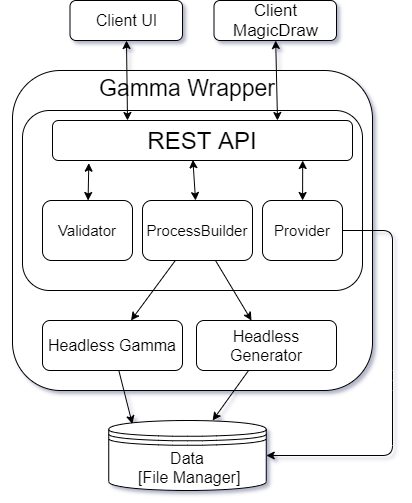

The diagram above was exported from draw.io. Its source (the exported page's mxGraphModel, read from the mxfile embedded in the PNG):
<mxGraphModel dx="1718" dy="962" grid="1" gridSize="10" guides="1" tooltips="1" connect="1" arrows="1" fold="1" page="1" pageScale="1" pageWidth="827" pageHeight="1169" math="0" shadow="1">
  <root>
    <mxCell id="0" />
    <mxCell id="1" parent="0" />
    <mxCell id="meMyT1n-tP8eaBLwZe5q-5" value="" style="rounded=1;whiteSpace=wrap;html=1;sketch=0;" vertex="1" parent="1">
      <mxGeometry x="230" y="290" width="360" height="320" as="geometry" />
    </mxCell>
    <mxCell id="meMyT1n-tP8eaBLwZe5q-1" value="" style="rounded=1;whiteSpace=wrap;html=1;" vertex="1" parent="1">
      <mxGeometry x="240" y="330" width="340" height="180" as="geometry" />
    </mxCell>
    <mxCell id="meMyT1n-tP8eaBLwZe5q-2" value="&lt;font style=&quot;font-size: 24px&quot;&gt;REST API&lt;/font&gt;" style="rounded=1;whiteSpace=wrap;html=1;sketch=0;" vertex="1" parent="1">
      <mxGeometry x="270" y="340" width="300" height="40" as="geometry" />
    </mxCell>
    <mxCell id="meMyT1n-tP8eaBLwZe5q-3" value="&lt;font style=&quot;font-size: 15px&quot;&gt;Validator&lt;/font&gt;" style="rounded=1;whiteSpace=wrap;html=1;sketch=0;" vertex="1" parent="1">
      <mxGeometry x="260" y="420" width="90" height="60" as="geometry" />
    </mxCell>
    <mxCell id="meMyT1n-tP8eaBLwZe5q-6" value="&lt;font style=&quot;font-size: 15px&quot;&gt;ProcessBuilder&lt;/font&gt;" style="rounded=1;whiteSpace=wrap;html=1;sketch=0;" vertex="1" parent="1">
      <mxGeometry x="360" y="420" width="110" height="60" as="geometry" />
    </mxCell>
    <mxCell id="meMyT1n-tP8eaBLwZe5q-7" value="&lt;font style=&quot;font-size: 15px&quot;&gt;Provider&lt;/font&gt;" style="rounded=1;whiteSpace=wrap;html=1;sketch=0;" vertex="1" parent="1">
      <mxGeometry x="480" y="420" width="80" height="60" as="geometry" />
    </mxCell>
    <mxCell id="meMyT1n-tP8eaBLwZe5q-8" value="&lt;font style=&quot;font-size: 16px&quot;&gt;Headless Gamma&lt;/font&gt;" style="rounded=1;whiteSpace=wrap;html=1;sketch=0;" vertex="1" parent="1">
      <mxGeometry x="260" y="540" width="140" height="50" as="geometry" />
    </mxCell>
    <mxCell id="meMyT1n-tP8eaBLwZe5q-9" value="&lt;font style=&quot;font-size: 16px&quot;&gt;Headless Generator&lt;/font&gt;" style="rounded=1;whiteSpace=wrap;html=1;sketch=0;" vertex="1" parent="1">
      <mxGeometry x="414" y="540" width="140" height="50" as="geometry" />
    </mxCell>
    <mxCell id="meMyT1n-tP8eaBLwZe5q-10" value="&lt;font style=&quot;font-size: 16px&quot;&gt;Data&lt;br&gt;&amp;nbsp;[File Manager]&lt;/font&gt;" style="shape=datastore;whiteSpace=wrap;html=1;rounded=0;sketch=0;" vertex="1" parent="1">
      <mxGeometry x="326.25" y="640" width="157.5" height="70" as="geometry" />
    </mxCell>
    <mxCell id="meMyT1n-tP8eaBLwZe5q-11" value="&lt;font style=&quot;font-size: 16px&quot;&gt;Client UI&lt;/font&gt;" style="rounded=1;whiteSpace=wrap;html=1;sketch=0;" vertex="1" parent="1">
      <mxGeometry x="287.5" y="220" width="112.5" height="40" as="geometry" />
    </mxCell>
    <mxCell id="meMyT1n-tP8eaBLwZe5q-12" value="&lt;font style=&quot;font-size: 17px&quot;&gt;Client MagicDraw&lt;/font&gt;" style="rounded=1;whiteSpace=wrap;html=1;sketch=0;" vertex="1" parent="1">
      <mxGeometry x="431.5" y="220" width="122.5" height="40" as="geometry" />
    </mxCell>
    <mxCell id="meMyT1n-tP8eaBLwZe5q-13" value="" style="endArrow=classic;startArrow=classic;html=1;entryX=0.121;entryY=1.067;entryDx=0;entryDy=0;entryPerimeter=0;" edge="1" parent="1" source="meMyT1n-tP8eaBLwZe5q-3" target="meMyT1n-tP8eaBLwZe5q-2">
      <mxGeometry width="50" height="50" relative="1" as="geometry">
        <mxPoint x="260" y="415" as="sourcePoint" />
        <mxPoint x="286" y="379" as="targetPoint" />
        <Array as="points" />
      </mxGeometry>
    </mxCell>
    <mxCell id="meMyT1n-tP8eaBLwZe5q-15" value="" style="endArrow=classic;startArrow=classic;html=1;entryX=0.468;entryY=0.983;entryDx=0;entryDy=0;entryPerimeter=0;" edge="1" parent="1" source="meMyT1n-tP8eaBLwZe5q-6" target="meMyT1n-tP8eaBLwZe5q-2">
      <mxGeometry width="50" height="50" relative="1" as="geometry">
        <mxPoint x="380" y="420" as="sourcePoint" />
        <mxPoint x="430" y="370" as="targetPoint" />
      </mxGeometry>
    </mxCell>
    <mxCell id="meMyT1n-tP8eaBLwZe5q-16" value="" style="endArrow=classic;startArrow=classic;html=1;entryX=0.834;entryY=1;entryDx=0;entryDy=0;entryPerimeter=0;" edge="1" parent="1" source="meMyT1n-tP8eaBLwZe5q-7" target="meMyT1n-tP8eaBLwZe5q-2">
      <mxGeometry width="50" height="50" relative="1" as="geometry">
        <mxPoint x="537" y="420" as="sourcePoint" />
        <mxPoint x="565" y="360" as="targetPoint" />
      </mxGeometry>
    </mxCell>
    <mxCell id="meMyT1n-tP8eaBLwZe5q-17" value="" style="endArrow=classic;html=1;" edge="1" parent="1" source="meMyT1n-tP8eaBLwZe5q-6" target="meMyT1n-tP8eaBLwZe5q-8">
      <mxGeometry width="50" height="50" relative="1" as="geometry">
        <mxPoint x="350" y="540" as="sourcePoint" />
        <mxPoint x="400" y="490" as="targetPoint" />
      </mxGeometry>
    </mxCell>
    <mxCell id="meMyT1n-tP8eaBLwZe5q-18" value="" style="endArrow=classic;html=1;" edge="1" parent="1" source="meMyT1n-tP8eaBLwZe5q-6" target="meMyT1n-tP8eaBLwZe5q-9">
      <mxGeometry width="50" height="50" relative="1" as="geometry">
        <mxPoint x="390" y="610" as="sourcePoint" />
        <mxPoint x="440" y="560" as="targetPoint" />
      </mxGeometry>
    </mxCell>
    <mxCell id="meMyT1n-tP8eaBLwZe5q-19" value="" style="endArrow=classic;html=1;" edge="1" parent="1" source="meMyT1n-tP8eaBLwZe5q-7" target="meMyT1n-tP8eaBLwZe5q-10">
      <mxGeometry width="50" height="50" relative="1" as="geometry">
        <mxPoint x="580" y="460" as="sourcePoint" />
        <mxPoint x="630" y="410" as="targetPoint" />
        <Array as="points">
          <mxPoint x="610" y="450" />
          <mxPoint x="610" y="600" />
          <mxPoint x="610" y="675" />
        </Array>
      </mxGeometry>
    </mxCell>
    <mxCell id="meMyT1n-tP8eaBLwZe5q-20" value="" style="endArrow=classic;startArrow=classic;html=1;exitX=0.25;exitY=0;exitDx=0;exitDy=0;" edge="1" parent="1" source="meMyT1n-tP8eaBLwZe5q-2" target="meMyT1n-tP8eaBLwZe5q-11">
      <mxGeometry width="50" height="50" relative="1" as="geometry">
        <mxPoint x="270" y="310" as="sourcePoint" />
        <mxPoint x="320" y="260" as="targetPoint" />
      </mxGeometry>
    </mxCell>
    <mxCell id="meMyT1n-tP8eaBLwZe5q-21" value="" style="endArrow=classic;startArrow=classic;html=1;exitX=0.75;exitY=0;exitDx=0;exitDy=0;" edge="1" parent="1" source="meMyT1n-tP8eaBLwZe5q-2" target="meMyT1n-tP8eaBLwZe5q-12">
      <mxGeometry width="50" height="50" relative="1" as="geometry">
        <mxPoint x="460" y="320" as="sourcePoint" />
        <mxPoint x="510" y="270" as="targetPoint" />
      </mxGeometry>
    </mxCell>
    <mxCell id="meMyT1n-tP8eaBLwZe5q-22" value="" style="endArrow=classic;html=1;entryX=0.15;entryY=0.05;entryDx=0;entryDy=0;entryPerimeter=0;" edge="1" parent="1" source="meMyT1n-tP8eaBLwZe5q-8" target="meMyT1n-tP8eaBLwZe5q-10">
      <mxGeometry width="50" height="50" relative="1" as="geometry">
        <mxPoint x="390" y="610" as="sourcePoint" />
        <mxPoint x="440" y="560" as="targetPoint" />
      </mxGeometry>
    </mxCell>
    <mxCell id="meMyT1n-tP8eaBLwZe5q-23" value="" style="endArrow=classic;html=1;" edge="1" parent="1" source="meMyT1n-tP8eaBLwZe5q-9" target="meMyT1n-tP8eaBLwZe5q-10">
      <mxGeometry width="50" height="50" relative="1" as="geometry">
        <mxPoint x="390" y="610" as="sourcePoint" />
        <mxPoint x="440" y="560" as="targetPoint" />
      </mxGeometry>
    </mxCell>
    <mxCell id="meMyT1n-tP8eaBLwZe5q-24" value="&lt;font style=&quot;font-size: 23px&quot;&gt;Gamma Wrapper&lt;/font&gt;" style="text;html=1;strokeColor=none;fillColor=none;align=center;verticalAlign=middle;whiteSpace=wrap;rounded=0;sketch=0;strokeWidth=4;fontSize=30;" vertex="1" parent="1">
      <mxGeometry x="220" y="280" width="370" height="50" as="geometry" />
    </mxCell>
  </root>
</mxGraphModel>